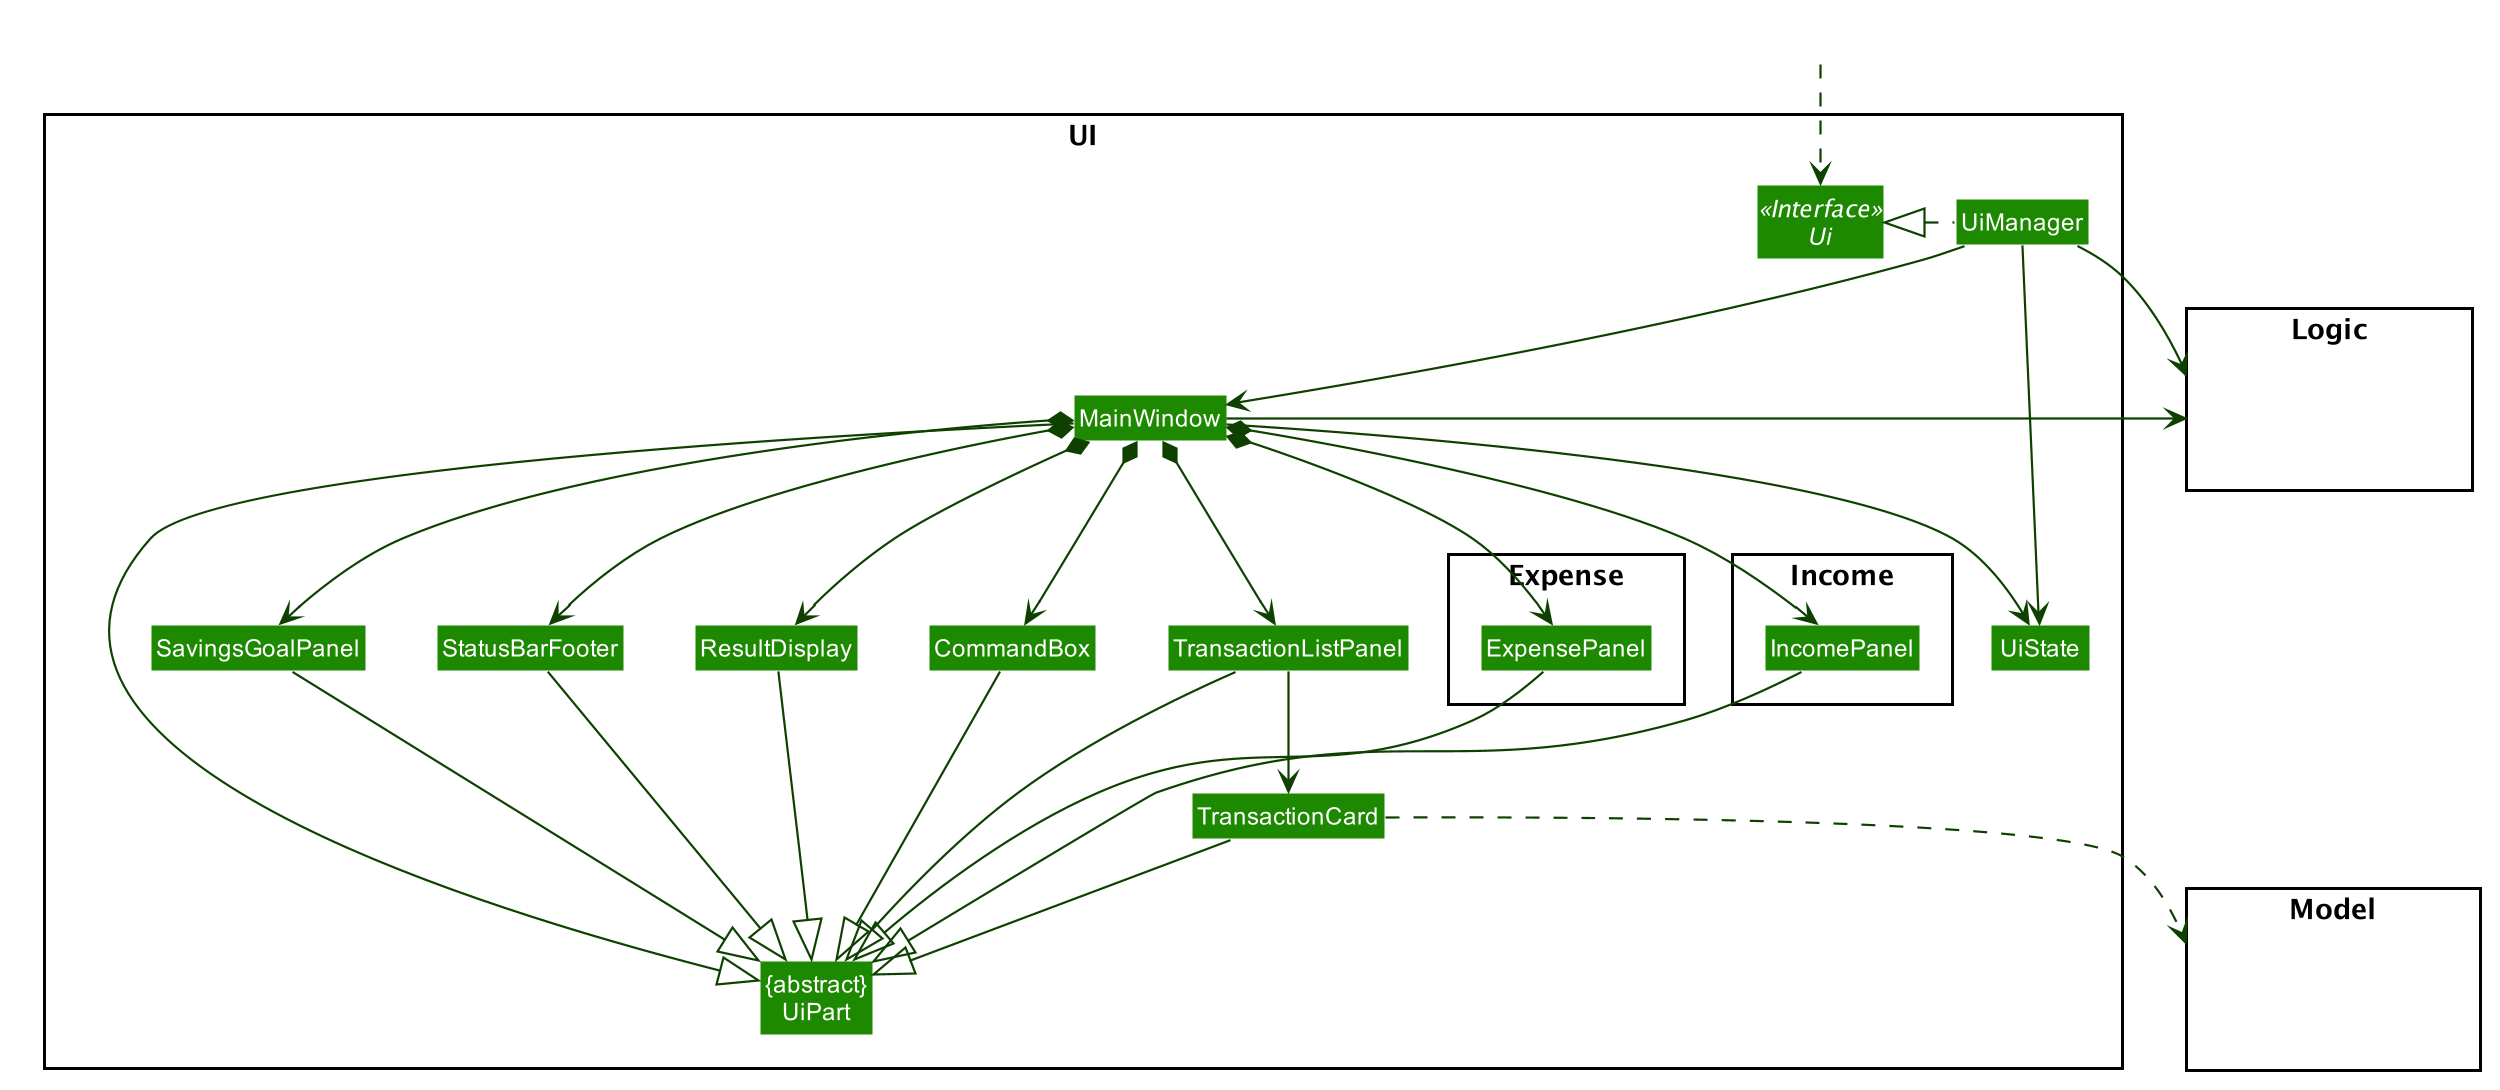

The diagram above was rendered by PlantUML. Its source (embedded in the PNG):
@startuml








skinparam BackgroundColor #FFFFFFF

skinparam Shadowing false

skinparam Class {
    FontColor #FFFFFF
    BorderThickness 1
    BorderColor #FFFFFF
    StereotypeFontColor #FFFFFF
    FontName Arial
}

skinparam Actor {
    BorderColor #000000
    Color #000000
    FontName Arial
}

skinparam Sequence {
    MessageAlign center
    BoxFontSize 15
    BoxPadding 0
    BoxFontColor #FFFFFF
    FontName Arial
}

skinparam Participant {
    FontColor #FFFFFFF
    Padding 20
}

skinparam MinClassWidth 50
skinparam ParticipantPadding 10
skinparam Shadowing false
skinparam DefaultTextAlignment center
skinparam packageStyle Rectangle

hide footbox
hide members
hide circle
skinparam arrowThickness 1.1
skinparam arrowColor #0E4100
skinparam classBackgroundColor #1D8900

package UI <<Rectangle>>{
Interface Ui <<Interface>>
Class "{abstract}\nUiPart" as UiPart
Class UiManager
Class MainWindow
Class ResultDisplay
Class TransactionListPanel
Class TransactionCard
Class StatusBarFooter
Class CommandBox
Class SavingsGoalPanel
Class UiState

package Expense {
Class ExpensePanel
}
package Income {
Class IncomePanel
}

}

package Model <<Rectangle>> {
Class HiddenModel #FFFFFF
}

package Logic <<Rectangle>> {
Class HiddenLogic #FFFFFF
}

Class HiddenOutside #FFFFFF
HiddenOutside ..> Ui

UiManager .left.|> Ui
UiManager -down-> MainWindow
UiManager --> UiState
MainWindow --> UiState
MainWindow *-down-> CommandBox
MainWindow *-down-> ResultDisplay
MainWindow *-down-> TransactionListPanel
MainWindow *-down-> StatusBarFooter
MainWindow *-down-> ExpensePanel
MainWindow *-down-> IncomePanel
MainWindow *-down-> SavingsGoalPanel

TransactionListPanel -down-> TransactionCard

MainWindow -left-|> UiPart

ResultDisplay --|> UiPart
CommandBox --|> UiPart
TransactionListPanel --|> UiPart
TransactionCard --|> UiPart
StatusBarFooter --|> UiPart
ExpensePanel --|> UiPart
IncomePanel --|> UiPart
SavingsGoalPanel --|> UiPart

TransactionCard ..> Model
UiManager -right-> Logic
MainWindow -left-> Logic

CommandBox -[hidden]left- ResultDisplay
ResultDisplay -[hidden]left- StatusBarFooter
ExpensePanel -[hidden]left- TransactionListPanel
IncomePanel -[hidden]left- SavingsGoalPanel

MainWindow -[hidden]-|> UiPart
@enduml